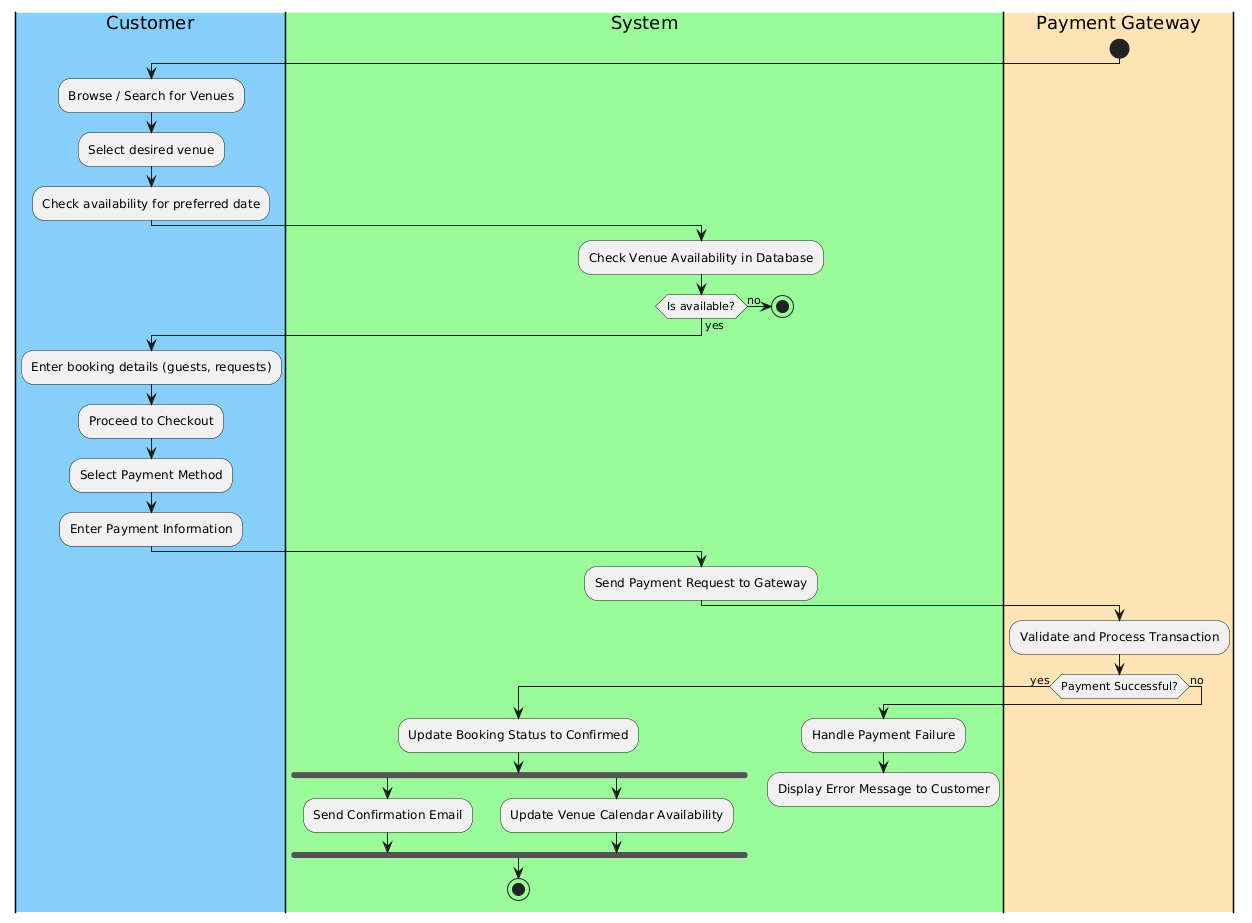

The diagram above was rendered by PlantUML. Its source (embedded in the PNG):
@startuml
|#LightSkyBlue|Customer|
|#PaleGreen|System|
|#Moccasin|Payment Gateway|

start

|Customer|
:Browse / Search for Venues;
:Select desired venue;
:Check availability for preferred date;

|System|
:Check Venue Availability in Database;

if (Is available?) then (yes)
else (no)
  stop
endif

|Customer|
:Enter booking details (guests, requests);
:Proceed to Checkout;
:Select Payment Method;
:Enter Payment Information;

|System|
:Send Payment Request to Gateway;

|Payment Gateway|
:Validate and Process Transaction;

if (Payment Successful?) then (yes)
  |System|
  :Update Booking Status to Confirmed;
  fork
    :Send Confirmation Email;
  fork again
    :Update Venue Calendar Availability;
  end fork
  stop
else (no)
  |System|
  :Handle Payment Failure;
  :Display Error Message to Customer;
  |Customer|
  detach
endif

|Customer|
->Select Payment Method;
@enduml